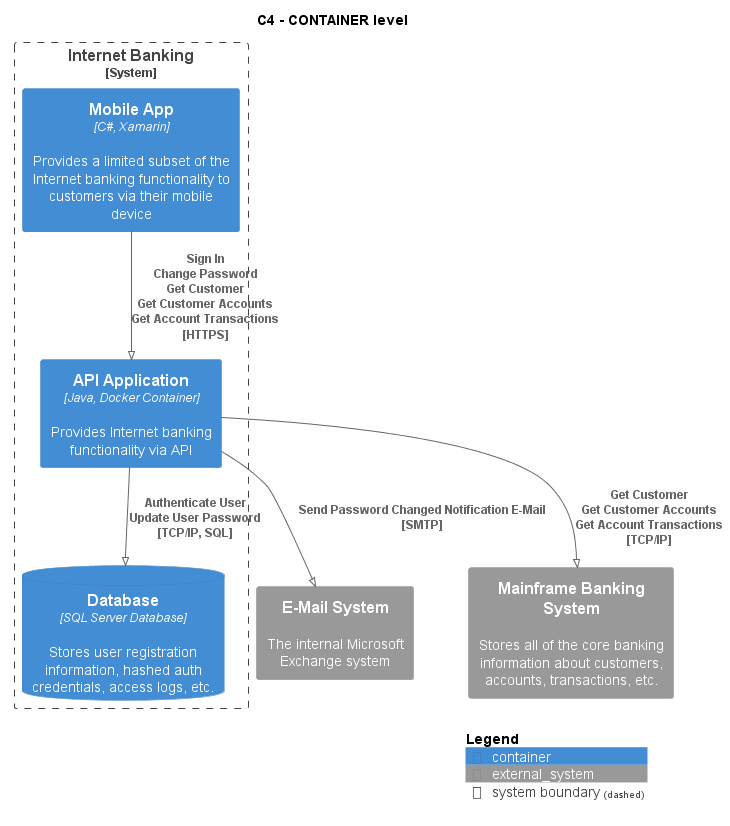

The diagram above was rendered by PlantUML. Its source (embedded in the PNG):
@startuml
!pragma layout smetana
!include ..\..\..\..\.c4s\C4_Container.puml

AddElementTag("state:new", $bgColor=green, $fontColor=#ffffff, $borderColor=green, $shadowing="False")
AddElementTag("state:changed", $bgColor=orange, $fontColor=#ffffff, $borderColor=orange, $shadowing="False")
AddElementTag("state:removed", $bgColor=red, $fontColor=#ffffff, $borderColor=red, $shadowing="False")

AddRelTag("state:new", $textColor=green, $lineColor=green)
AddRelTag("state:changed", $textColor=orange, $lineColor=orange)
AddRelTag("state:removed", $textColor=red, $lineColor=red)

SHOW_PERSON_PORTRAIT()
LAYOUT_TOP_DOWN()

skinparam linetype polyline

title C4 - CONTAINER level


System_Boundary(BigBankPlc.SoftwareSystems.InternetBanking, "Internet Banking") {
    Container(BigBankPlc.SoftwareSystems.InternetBanking.Containers.MobileApp, "Mobile App", "C#, Xamarin", "Provides a limited subset of the Internet banking functionality to customers via their mobile device")
    Container(BigBankPlc.SoftwareSystems.InternetBanking.Containers.APIApplication, "API Application", "Java, Docker Container", "Provides Internet banking functionality via API")
    ContainerDb(BigBankPlc.SoftwareSystems.InternetBanking.Containers.Database, "Database", "SQL Server Database", "Stores user registration information, hashed auth credentials, access logs, etc.")
}

System_Ext(BigBankPlc.SoftwareSystems.EMailSystem, "E-Mail System", "The internal Microsoft Exchange system")
System_Ext(BigBankPlc.SoftwareSystems.MainframeBankingSystem, "Mainframe Banking System", "Stores all of the core banking information about customers, accounts, transactions, etc.")

Rel(BigBankPlc.SoftwareSystems.InternetBanking.Containers.MobileApp, BigBankPlc.SoftwareSystems.InternetBanking.Containers.APIApplication, "Sign In\nChange Password\nGet Customer\nGet Customer Accounts\nGet Account Transactions\n[HTTPS]", $tags='protocol:https')
Rel(BigBankPlc.SoftwareSystems.InternetBanking.Containers.APIApplication, BigBankPlc.SoftwareSystems.InternetBanking.Containers.Database, "Authenticate User\nUpdate User Password\n[TCP/IP, SQL]", $tags='protocol:tcp/ip, sql')
Rel(BigBankPlc.SoftwareSystems.InternetBanking.Containers.APIApplication, BigBankPlc.SoftwareSystems.EMailSystem, "Send Password Changed Notification E-Mail\n[SMTP]", $tags='protocol:smtp')
Rel(BigBankPlc.SoftwareSystems.InternetBanking.Containers.APIApplication, BigBankPlc.SoftwareSystems.MainframeBankingSystem, "Get Customer\nGet Customer Accounts\nGet Account Transactions\n[TCP/IP]", $tags='protocol:tcp/ip')


SHOW_LEGEND()
@enduml